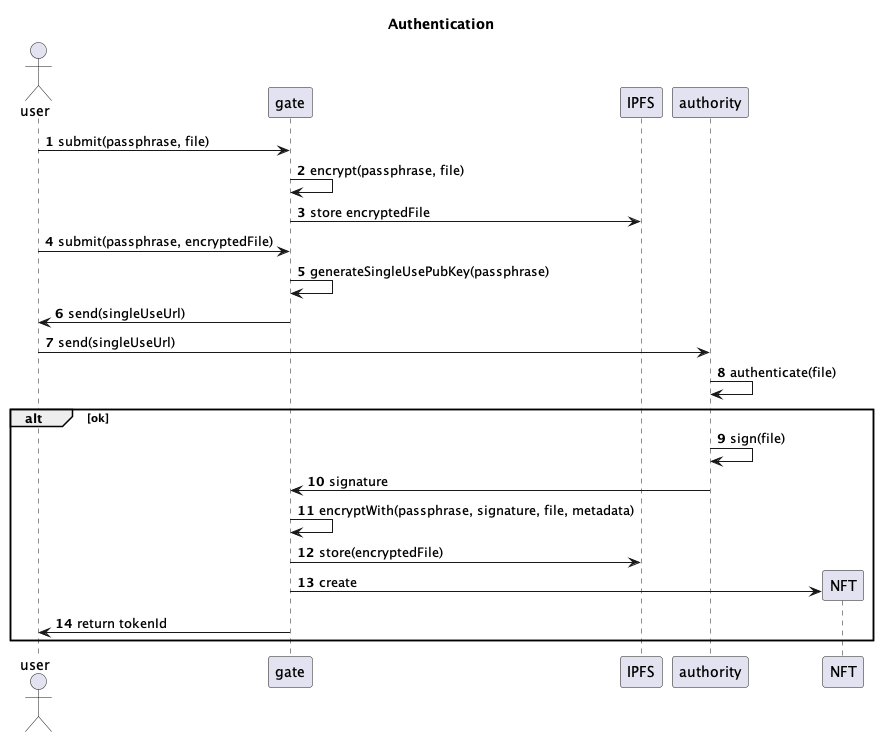

The diagram above was rendered by PlantUML. Its source (embedded in the PNG):
@startuml
'https://plantuml.com/sequence-diagram

autonumber

title Authentication

actor user
participant gate
participant ipfs as "IPFS"
participant authority
participant NFT

user -> gate: submit(passphrase, file)
gate -> gate: encrypt(passphrase, file)
gate -> ipfs: store encryptedFile
user -> gate: submit(passphrase, encryptedFile)
gate -> gate: generateSingleUsePubKey(passphrase)
gate -> user: send(singleUseUrl)
user -> authority: send(singleUseUrl)
authority -> authority: authenticate(file)
alt ok
authority -> authority:sign(file)
gate <- authority: signature
gate -> gate: encryptWith(passphrase, signature, file, metadata)
gate -> ipfs: store(encryptedFile)
gate -> NFT **: create
gate -> user: return tokenId
end

@enduml